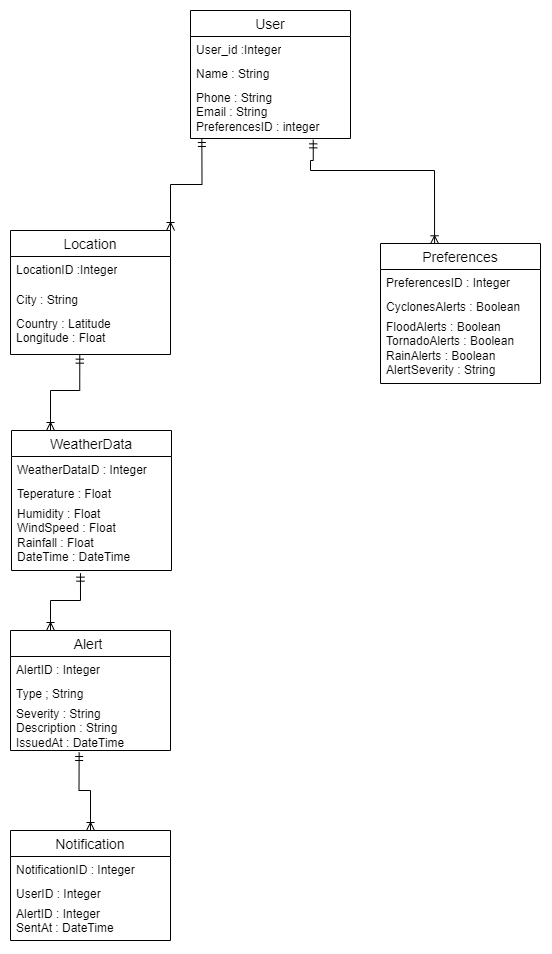

The diagram above was exported from draw.io. Its source (the exported page's mxGraphModel, read from the mxfile embedded in the PNG):
<mxGraphModel dx="3115" dy="1333" grid="1" gridSize="10" guides="1" tooltips="1" connect="1" arrows="1" fold="1" page="1" pageScale="1" pageWidth="850" pageHeight="1100" math="0" shadow="0" extFonts="Permanent Marker^https://fonts.googleapis.com/css?family=Permanent+Marker">
  <root>
    <mxCell id="0" />
    <mxCell id="1" parent="0" />
    <mxCell id="Tp2NJ9qw89dSHKwxHibO-3" value="User" style="swimlane;fontStyle=0;childLayout=stackLayout;horizontal=1;startSize=26;horizontalStack=0;resizeParent=1;resizeParentMax=0;resizeLast=0;collapsible=1;marginBottom=0;align=center;fontSize=14;" parent="1" vertex="1">
      <mxGeometry x="250" y="10" width="160" height="128" as="geometry" />
    </mxCell>
    <mxCell id="Tp2NJ9qw89dSHKwxHibO-4" value="User_id :Integer" style="text;strokeColor=none;fillColor=none;spacingLeft=4;spacingRight=4;overflow=hidden;rotatable=0;points=[[0,0.5],[1,0.5]];portConstraint=eastwest;fontSize=12;whiteSpace=wrap;html=1;" parent="Tp2NJ9qw89dSHKwxHibO-3" vertex="1">
      <mxGeometry y="26" width="160" height="24" as="geometry" />
    </mxCell>
    <mxCell id="Tp2NJ9qw89dSHKwxHibO-5" value="Name : String&amp;nbsp;" style="text;strokeColor=none;fillColor=none;spacingLeft=4;spacingRight=4;overflow=hidden;rotatable=0;points=[[0,0.5],[1,0.5]];portConstraint=eastwest;fontSize=12;whiteSpace=wrap;html=1;" parent="Tp2NJ9qw89dSHKwxHibO-3" vertex="1">
      <mxGeometry y="50" width="160" height="24" as="geometry" />
    </mxCell>
    <mxCell id="Tp2NJ9qw89dSHKwxHibO-6" value="Phone : String&amp;nbsp;&lt;div&gt;Email : String&lt;/div&gt;&lt;div&gt;PreferencesID : integer&lt;span style=&quot;background-color: initial;&quot;&gt;&amp;nbsp;&lt;/span&gt;&lt;/div&gt;&lt;div&gt;&lt;br&gt;&lt;/div&gt;" style="text;strokeColor=none;fillColor=none;spacingLeft=4;spacingRight=4;overflow=hidden;rotatable=0;points=[[0,0.5],[1,0.5]];portConstraint=eastwest;fontSize=12;whiteSpace=wrap;html=1;" parent="Tp2NJ9qw89dSHKwxHibO-3" vertex="1">
      <mxGeometry y="74" width="160" height="54" as="geometry" />
    </mxCell>
    <mxCell id="Tp2NJ9qw89dSHKwxHibO-13" value="Location" style="swimlane;fontStyle=0;childLayout=stackLayout;horizontal=1;startSize=26;horizontalStack=0;resizeParent=1;resizeParentMax=0;resizeLast=0;collapsible=1;marginBottom=0;align=center;fontSize=14;" parent="1" vertex="1">
      <mxGeometry x="70" y="230" width="160" height="124" as="geometry" />
    </mxCell>
    <mxCell id="Tp2NJ9qw89dSHKwxHibO-14" value="LocationID :Integer" style="text;strokeColor=none;fillColor=none;spacingLeft=4;spacingRight=4;overflow=hidden;rotatable=0;points=[[0,0.5],[1,0.5]];portConstraint=eastwest;fontSize=12;whiteSpace=wrap;html=1;" parent="Tp2NJ9qw89dSHKwxHibO-13" vertex="1">
      <mxGeometry y="26" width="160" height="30" as="geometry" />
    </mxCell>
    <mxCell id="Tp2NJ9qw89dSHKwxHibO-15" value="City : String&amp;nbsp;" style="text;strokeColor=none;fillColor=none;spacingLeft=4;spacingRight=4;overflow=hidden;rotatable=0;points=[[0,0.5],[1,0.5]];portConstraint=eastwest;fontSize=12;whiteSpace=wrap;html=1;" parent="Tp2NJ9qw89dSHKwxHibO-13" vertex="1">
      <mxGeometry y="56" width="160" height="24" as="geometry" />
    </mxCell>
    <mxCell id="Tp2NJ9qw89dSHKwxHibO-16" value="Country : Latitude&amp;nbsp;&lt;div&gt;Longitude : Float&amp;nbsp;&lt;/div&gt;&lt;div&gt;&lt;br&gt;&lt;/div&gt;" style="text;strokeColor=none;fillColor=none;spacingLeft=4;spacingRight=4;overflow=hidden;rotatable=0;points=[[0,0.5],[1,0.5]];portConstraint=eastwest;fontSize=12;whiteSpace=wrap;html=1;" parent="Tp2NJ9qw89dSHKwxHibO-13" vertex="1">
      <mxGeometry y="80" width="160" height="44" as="geometry" />
    </mxCell>
    <mxCell id="Tp2NJ9qw89dSHKwxHibO-17" value="Preferences" style="swimlane;fontStyle=0;childLayout=stackLayout;horizontal=1;startSize=26;horizontalStack=0;resizeParent=1;resizeParentMax=0;resizeLast=0;collapsible=1;marginBottom=0;align=center;fontSize=14;" parent="1" vertex="1">
      <mxGeometry x="440" y="243" width="160" height="140" as="geometry" />
    </mxCell>
    <mxCell id="Tp2NJ9qw89dSHKwxHibO-18" value="PreferencesID : Integer&amp;nbsp;" style="text;strokeColor=none;fillColor=none;spacingLeft=4;spacingRight=4;overflow=hidden;rotatable=0;points=[[0,0.5],[1,0.5]];portConstraint=eastwest;fontSize=12;whiteSpace=wrap;html=1;" parent="Tp2NJ9qw89dSHKwxHibO-17" vertex="1">
      <mxGeometry y="26" width="160" height="24" as="geometry" />
    </mxCell>
    <mxCell id="Tp2NJ9qw89dSHKwxHibO-19" value="CyclonesAlerts : Boolean" style="text;strokeColor=none;fillColor=none;spacingLeft=4;spacingRight=4;overflow=hidden;rotatable=0;points=[[0,0.5],[1,0.5]];portConstraint=eastwest;fontSize=12;whiteSpace=wrap;html=1;" parent="Tp2NJ9qw89dSHKwxHibO-17" vertex="1">
      <mxGeometry y="50" width="160" height="20" as="geometry" />
    </mxCell>
    <mxCell id="Tp2NJ9qw89dSHKwxHibO-20" value="FloodAlerts : Boolean&amp;nbsp;&lt;div&gt;TornadoAlerts : Boolean&lt;/div&gt;&lt;div&gt;RainAlerts : Boolean&amp;nbsp;&lt;/div&gt;&lt;div&gt;AlertSeverity : String&amp;nbsp;&lt;/div&gt;" style="text;strokeColor=none;fillColor=none;spacingLeft=4;spacingRight=4;overflow=hidden;rotatable=0;points=[[0,0.5],[1,0.5]];portConstraint=eastwest;fontSize=12;whiteSpace=wrap;html=1;" parent="Tp2NJ9qw89dSHKwxHibO-17" vertex="1">
      <mxGeometry y="70" width="160" height="70" as="geometry" />
    </mxCell>
    <mxCell id="Tp2NJ9qw89dSHKwxHibO-21" value="WeatherData" style="swimlane;fontStyle=0;childLayout=stackLayout;horizontal=1;startSize=26;horizontalStack=0;resizeParent=1;resizeParentMax=0;resizeLast=0;collapsible=1;marginBottom=0;align=center;fontSize=14;" parent="1" vertex="1">
      <mxGeometry x="71" y="430" width="160" height="140" as="geometry" />
    </mxCell>
    <mxCell id="Tp2NJ9qw89dSHKwxHibO-22" value="WeatherDataID : Integer" style="text;strokeColor=none;fillColor=none;spacingLeft=4;spacingRight=4;overflow=hidden;rotatable=0;points=[[0,0.5],[1,0.5]];portConstraint=eastwest;fontSize=12;whiteSpace=wrap;html=1;" parent="Tp2NJ9qw89dSHKwxHibO-21" vertex="1">
      <mxGeometry y="26" width="160" height="24" as="geometry" />
    </mxCell>
    <mxCell id="Tp2NJ9qw89dSHKwxHibO-23" value="Teperature : Float&amp;nbsp;" style="text;strokeColor=none;fillColor=none;spacingLeft=4;spacingRight=4;overflow=hidden;rotatable=0;points=[[0,0.5],[1,0.5]];portConstraint=eastwest;fontSize=12;whiteSpace=wrap;html=1;" parent="Tp2NJ9qw89dSHKwxHibO-21" vertex="1">
      <mxGeometry y="50" width="160" height="20" as="geometry" />
    </mxCell>
    <mxCell id="Tp2NJ9qw89dSHKwxHibO-24" value="Humidity : Float&amp;nbsp;&lt;div&gt;WindSpeed : Float&amp;nbsp;&lt;/div&gt;&lt;div&gt;Rainfall : Float&amp;nbsp;&lt;/div&gt;&lt;div&gt;DateTime : DateTime&amp;nbsp;&lt;/div&gt;" style="text;strokeColor=none;fillColor=none;spacingLeft=4;spacingRight=4;overflow=hidden;rotatable=0;points=[[0,0.5],[1,0.5]];portConstraint=eastwest;fontSize=12;whiteSpace=wrap;html=1;" parent="Tp2NJ9qw89dSHKwxHibO-21" vertex="1">
      <mxGeometry y="70" width="160" height="70" as="geometry" />
    </mxCell>
    <mxCell id="Tp2NJ9qw89dSHKwxHibO-25" value="Alert " style="swimlane;fontStyle=0;childLayout=stackLayout;horizontal=1;startSize=26;horizontalStack=0;resizeParent=1;resizeParentMax=0;resizeLast=0;collapsible=1;marginBottom=0;align=center;fontSize=14;" parent="1" vertex="1">
      <mxGeometry x="70" y="630" width="160" height="120" as="geometry" />
    </mxCell>
    <mxCell id="Tp2NJ9qw89dSHKwxHibO-26" value="AlertID : Integer&amp;nbsp;" style="text;strokeColor=none;fillColor=none;spacingLeft=4;spacingRight=4;overflow=hidden;rotatable=0;points=[[0,0.5],[1,0.5]];portConstraint=eastwest;fontSize=12;whiteSpace=wrap;html=1;" parent="Tp2NJ9qw89dSHKwxHibO-25" vertex="1">
      <mxGeometry y="26" width="160" height="24" as="geometry" />
    </mxCell>
    <mxCell id="Tp2NJ9qw89dSHKwxHibO-27" value="Type ; String&amp;nbsp;" style="text;strokeColor=none;fillColor=none;spacingLeft=4;spacingRight=4;overflow=hidden;rotatable=0;points=[[0,0.5],[1,0.5]];portConstraint=eastwest;fontSize=12;whiteSpace=wrap;html=1;" parent="Tp2NJ9qw89dSHKwxHibO-25" vertex="1">
      <mxGeometry y="50" width="160" height="20" as="geometry" />
    </mxCell>
    <mxCell id="Tp2NJ9qw89dSHKwxHibO-28" value="Severity : String&amp;nbsp;&lt;div&gt;Description : String&amp;nbsp;&lt;/div&gt;&lt;div&gt;IssuedAt : DateTime&lt;/div&gt;" style="text;strokeColor=none;fillColor=none;spacingLeft=4;spacingRight=4;overflow=hidden;rotatable=0;points=[[0,0.5],[1,0.5]];portConstraint=eastwest;fontSize=12;whiteSpace=wrap;html=1;" parent="Tp2NJ9qw89dSHKwxHibO-25" vertex="1">
      <mxGeometry y="70" width="160" height="50" as="geometry" />
    </mxCell>
    <mxCell id="Tp2NJ9qw89dSHKwxHibO-29" value="Notification" style="swimlane;fontStyle=0;childLayout=stackLayout;horizontal=1;startSize=26;horizontalStack=0;resizeParent=1;resizeParentMax=0;resizeLast=0;collapsible=1;marginBottom=0;align=center;fontSize=14;" parent="1" vertex="1">
      <mxGeometry x="70" y="830" width="160" height="110" as="geometry" />
    </mxCell>
    <mxCell id="Tp2NJ9qw89dSHKwxHibO-30" value="NotificationID : Integer&amp;nbsp;" style="text;strokeColor=none;fillColor=none;spacingLeft=4;spacingRight=4;overflow=hidden;rotatable=0;points=[[0,0.5],[1,0.5]];portConstraint=eastwest;fontSize=12;whiteSpace=wrap;html=1;" parent="Tp2NJ9qw89dSHKwxHibO-29" vertex="1">
      <mxGeometry y="26" width="160" height="24" as="geometry" />
    </mxCell>
    <mxCell id="Tp2NJ9qw89dSHKwxHibO-31" value="UserID : Integer&amp;nbsp;" style="text;strokeColor=none;fillColor=none;spacingLeft=4;spacingRight=4;overflow=hidden;rotatable=0;points=[[0,0.5],[1,0.5]];portConstraint=eastwest;fontSize=12;whiteSpace=wrap;html=1;" parent="Tp2NJ9qw89dSHKwxHibO-29" vertex="1">
      <mxGeometry y="50" width="160" height="20" as="geometry" />
    </mxCell>
    <mxCell id="Tp2NJ9qw89dSHKwxHibO-32" value="AlertID : Integer&amp;nbsp;&lt;div&gt;SentAt : DateTime&lt;/div&gt;" style="text;strokeColor=none;fillColor=none;spacingLeft=4;spacingRight=4;overflow=hidden;rotatable=0;points=[[0,0.5],[1,0.5]];portConstraint=eastwest;fontSize=12;whiteSpace=wrap;html=1;" parent="Tp2NJ9qw89dSHKwxHibO-29" vertex="1">
      <mxGeometry y="70" width="160" height="40" as="geometry" />
    </mxCell>
    <mxCell id="Tp2NJ9qw89dSHKwxHibO-33" value="" style="edgeStyle=orthogonalEdgeStyle;fontSize=12;html=1;endArrow=ERoneToMany;startArrow=ERmandOne;rounded=0;exitX=0.071;exitY=1;exitDx=0;exitDy=0;exitPerimeter=0;entryX=1;entryY=0;entryDx=0;entryDy=0;" parent="1" source="Tp2NJ9qw89dSHKwxHibO-6" target="Tp2NJ9qw89dSHKwxHibO-13" edge="1">
      <mxGeometry width="100" height="100" relative="1" as="geometry">
        <mxPoint x="230" y="130" as="sourcePoint" />
        <mxPoint x="210" y="80" as="targetPoint" />
      </mxGeometry>
    </mxCell>
    <mxCell id="Tp2NJ9qw89dSHKwxHibO-34" value="" style="edgeStyle=orthogonalEdgeStyle;fontSize=12;html=1;endArrow=ERoneToMany;startArrow=ERmandOne;rounded=0;entryX=0.338;entryY=0.002;entryDx=0;entryDy=0;entryPerimeter=0;exitX=0.767;exitY=1.025;exitDx=0;exitDy=0;exitPerimeter=0;" parent="1" source="Tp2NJ9qw89dSHKwxHibO-6" target="Tp2NJ9qw89dSHKwxHibO-17" edge="1">
      <mxGeometry width="100" height="100" relative="1" as="geometry">
        <mxPoint x="420" y="100" as="sourcePoint" />
        <mxPoint x="370" y="140" as="targetPoint" />
        <Array as="points">
          <mxPoint x="373" y="160" />
          <mxPoint x="370" y="160" />
          <mxPoint x="370" y="170" />
          <mxPoint x="494" y="170" />
        </Array>
      </mxGeometry>
    </mxCell>
    <mxCell id="Tp2NJ9qw89dSHKwxHibO-36" value="" style="edgeStyle=orthogonalEdgeStyle;fontSize=12;html=1;endArrow=ERoneToMany;startArrow=ERmandOne;rounded=0;exitX=0.433;exitY=1.015;exitDx=0;exitDy=0;exitPerimeter=0;entryX=0.25;entryY=0;entryDx=0;entryDy=0;" parent="1" source="Tp2NJ9qw89dSHKwxHibO-16" target="Tp2NJ9qw89dSHKwxHibO-21" edge="1">
      <mxGeometry width="100" height="100" relative="1" as="geometry">
        <mxPoint x="150" y="370" as="sourcePoint" />
        <mxPoint x="410" y="460" as="targetPoint" />
        <Array as="points">
          <mxPoint x="139" y="390" />
          <mxPoint x="110" y="390" />
        </Array>
      </mxGeometry>
    </mxCell>
    <mxCell id="Tp2NJ9qw89dSHKwxHibO-37" value="" style="edgeStyle=orthogonalEdgeStyle;fontSize=12;html=1;endArrow=ERoneToMany;startArrow=ERmandOne;rounded=0;exitX=0.431;exitY=1.038;exitDx=0;exitDy=0;exitPerimeter=0;entryX=0.25;entryY=0;entryDx=0;entryDy=0;" parent="1" source="Tp2NJ9qw89dSHKwxHibO-24" target="Tp2NJ9qw89dSHKwxHibO-25" edge="1">
      <mxGeometry width="100" height="100" relative="1" as="geometry">
        <mxPoint x="350" y="760" as="sourcePoint" />
        <mxPoint x="450" y="660" as="targetPoint" />
        <Array as="points">
          <mxPoint x="140" y="600" />
          <mxPoint x="110" y="600" />
        </Array>
      </mxGeometry>
    </mxCell>
    <mxCell id="Tp2NJ9qw89dSHKwxHibO-38" value="" style="edgeStyle=orthogonalEdgeStyle;fontSize=12;html=1;endArrow=ERoneToMany;startArrow=ERmandOne;rounded=0;exitX=0.429;exitY=1.04;exitDx=0;exitDy=0;exitPerimeter=0;" parent="1" source="Tp2NJ9qw89dSHKwxHibO-28" target="Tp2NJ9qw89dSHKwxHibO-29" edge="1">
      <mxGeometry width="100" height="100" relative="1" as="geometry">
        <mxPoint x="360" y="980" as="sourcePoint" />
        <mxPoint x="460" y="880" as="targetPoint" />
        <Array as="points">
          <mxPoint x="139" y="790" />
          <mxPoint x="150" y="790" />
        </Array>
      </mxGeometry>
    </mxCell>
  </root>
</mxGraphModel>